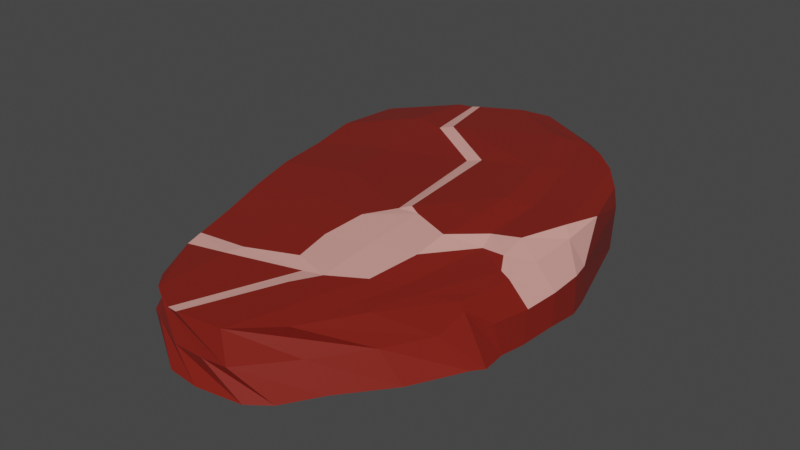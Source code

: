 # Source: Sheep_meat.blend  (saved by Blender 2.91.10; exported with 4.5.12 LTS)
import bpy
from mathutils import Matrix  # noqa: F401  (used for matrix-valued properties, if any)

bpy.ops.wm.read_factory_settings(use_empty=True)
scene = bpy.context.scene
scene.name = 'Scene'

# ---- collections
col_collection = bpy.data.collections.new('Collection'); scene.collection.children.link(col_collection)

# ---- materials (node trees are filled in below, after node groups)
mat_meat_main = bpy.data.materials.new('Meat main')
mat_meat_main.alpha_threshold = 0.0
mat_meat_main.line_color = (0.0, 0.0, 0.0, 1.0)
mat_meat_light = bpy.data.materials.new('Meat light')

# ---- material node trees
mat_meat_main.use_nodes = True; mat_meat_main.node_tree.nodes.clear()
_N = mat_meat_main.node_tree.nodes; _L = mat_meat_main.node_tree.links
n0 = _N.new('ShaderNodeOutputMaterial'); n0.name = 'Material Output'; n0.location = (300, 300)
n1 = _N.new('ShaderNodeBsdfPrincipled'); n1.name = 'Principled BSDF'; n1.location = (10, 300)
n1.distribution = 'GGX'
n1.subsurface_method = 'BURLEY'
n1.inputs[0].default_value = (0.2169, 0.01478, 0.008405, 1.0)
n1.inputs[2].default_value = 0.4
n1.inputs[3].default_value = 1.45
n1.inputs[27].default_value = (0.0, 0.0, 0.0, 1.0)
n1.inputs[28].default_value = 1.0
_L.new(n1.outputs[0], n0.inputs[0])
n0.is_active_output = True
mat_meat_light.use_nodes = True; mat_meat_light.node_tree.nodes.clear()
_N = mat_meat_light.node_tree.nodes; _L = mat_meat_light.node_tree.links
n0 = _N.new('ShaderNodeBsdfPrincipled'); n0.name = 'Principled BSDF'; n0.location = (10, 300)
n0.distribution = 'GGX'
n0.subsurface_method = 'BURLEY'
n0.inputs[0].default_value = (0.8, 0.3655, 0.3206, 1.0)
n0.inputs[3].default_value = 1.45
n0.inputs[27].default_value = (0.0, 0.0, 0.0, 1.0)
n0.inputs[28].default_value = 1.0
n1 = _N.new('ShaderNodeOutputMaterial'); n1.name = 'Material Output'; n1.location = (300, 300)
_L.new(n0.outputs[0], n1.inputs[0])
n1.is_active_output = True

# ---- world
world_world = bpy.data.worlds.new('World'); scene.world = world_world
world_world.use_nodes = True; world_world.node_tree.nodes.clear()
_N = world_world.node_tree.nodes; _L = world_world.node_tree.links
n0 = _N.new('ShaderNodeOutputWorld'); n0.name = 'World Output'; n0.location = (300, 300)
n1 = _N.new('ShaderNodeBackground'); n1.name = 'Background'; n1.location = (10, 300)
n1.inputs[0].default_value = (0.05088, 0.05088, 0.05088, 1.0)
_L.new(n1.outputs[0], n0.inputs[0])
n0.is_active_output = True
world_world.color = (0.05088, 0.05088, 0.05088)
world_world.use_sun_shadow = False
world_world.sun_shadow_jitter_overblur = 0.0

# ---- meshes
me_cube_001 = bpy.data.meshes.new('Cube.001')
me_cube_001.from_pydata([(-0.7968, -0.7148, 0.2078), (-0.8276, 0.5243, 0.2526), (1.056, -0.2544, 0.1529), (0.519, 0.747, 0.2913), (-0.7979, -0.7387, 0.1586), (-0.8143, -0.7533, 0.002285), (-1.003, 0.3609, -0.0006853), (-1.073, 0.2876, 0.1473), (-1.015, 0.3424, 0.2845), (-1.162, 0.02364, 0.297), (-1.125, -0.114, 0.3071), (-1.023, -0.2979, 0.3082), (-1.015, -0.3378, 0.3018), (-0.9982, -0.4049, 0.3017), (-0.8148, -0.7131, 0.2575), (0.9281, -0.3316, 0.188), (0.7469, -0.3691, 0.1947), (0.5508, -0.4223, 0.198), (0.3112, -0.4985, 0.2171), (0.0727, -0.5702, 0.2314), (-0.2027, -0.6216, 0.2775), (-0.4689, -0.6871, 0.2264), (-0.7506, 0.6002, 0.2802), (-0.6202, 0.7036, 0.3094), (-0.3165, 0.7974, 0.3208), (-0.08502, 0.8132, 0.3167), (0.1359, 0.8071, 0.3058), (0.2906, 0.794, 0.296), (0.4095, 0.7714, 0.2905), (0.7876, 0.5559, 0.2968), (1.029, 0.4043, 0.2941), (1.189, 0.2382, 0.2967), (1.214, 0.03496, 0.2969), (1.205, -0.01762, 0.2907), (1.134, -0.158, 0.2906), (1.045, -0.245, 0.27), (1.068, -0.25, -0.001727), (1.066, -0.282, 0.1149), (0.5082, 0.7552, 0.2483), (0.4549, 0.8225, 0.002098), (-0.8844, -0.6541, 0.01246), (-0.9607, -0.5034, 0.006748), (-1.004, -0.3514, -0.003399), (-1.048, -0.1933, 0.002944), (-1.114, -0.04536, 0.004194), (-1.111, 0.1093, 0.001827), (-1.075, 0.2562, -0.001775), (-0.8511, -0.6967, 0.1636), (-0.9397, -0.5868, 0.1542), (-0.9872, -0.4427, 0.1592), (-1.018, -0.2891, 0.1597), (-1.062, -0.139, 0.1595), (-1.13, -0.004223, 0.1544), (-1.113, 0.1347, 0.1543), (-0.4651, -0.6939, 0.2898), (-0.7017, -0.4394, 0.3113), (-0.6528, -0.2644, 0.3194), (-0.6851, -0.2094, 0.3306), (-0.9072, 0.2323, 0.33), (-0.9424, 0.3244, 0.3151), (-0.85, 0.4946, 0.3284), (-0.2052, -0.631, 0.2894), (-0.3226, -0.3263, 0.3066), (-0.4282, 0.06532, 0.3176), (-0.4537, 0.1267, 0.3296), (-0.5261, 0.3654, 0.3409), (-0.613, 0.4656, 0.3273), (-0.7589, 0.598, 0.3202), (0.0763, -0.5651, 0.3056), (-0.0007695, -0.241, 0.3244), (0.16, 0.1619, 0.3363), (0.1302, 0.2042, 0.3483), (-0.1839, 0.4493, 0.347), (-0.2134, 0.5622, 0.3292), (-0.1422, 0.757, 0.3369), (0.3103, -0.4983, 0.3023), (0.2541, -0.1888, 0.3212), (0.2911, 0.07838, 0.3318), (0.1599, 0.259, 0.3432), (0.234, 0.4448, 0.3421), (0.09016, 0.5659, 0.3272), (0.0495, 0.6818, 0.3318), (0.5498, -0.4244, 0.2909), (0.5146, -0.1498, 0.3095), (0.4911, 0.06397, 0.3177), (0.4583, 0.2621, 0.328), (0.4009, 0.4527, 0.3271), (0.1765, 0.5912, 0.3091), (0.1845, 0.6935, 0.3161), (0.745, -0.3726, 0.2809), (0.741, -0.1308, 0.2991), (0.6586, 0.09118, 0.3048), (0.7225, 0.2749, 0.3137), (0.6354, 0.4196, 0.3131), (0.5771, 0.5332, 0.3036), (0.2639, 0.7395, 0.3007), (0.8333, -0.3486, 0.2768), (0.8129, -0.153, 0.2957), (0.7285, 0.1737, 0.2988), (0.8299, 0.2011, 0.3064), (0.9275, 0.3278, 0.306), (0.8015, 0.4731, 0.3), (0.6148, 0.6051, 0.3008), (1.104, -0.2086, 0.1238), (1.197, -0.01054, 0.1363), (1.208, 0.1432, 0.1494), (1.201, 0.2618, 0.1559), (0.9967, 0.4311, 0.1554), (0.7741, 0.5823, 0.1507), (0.59, 0.7005, 0.1605), (1.188, -0.06234, -0.002361), (1.211, 0.09612, 0.007515), (1.174, 0.2986, 0.002067), (1.109, 0.3959, 0.007334), (0.9675, 0.5095, 0.02325), (0.7376, 0.6662, 0.00668), (0.5034, 0.7878, 0.004335), (-0.5125, -0.7217, 0.1793), (-0.2036, -0.6217, 0.2188), (0.07606, -0.6031, 0.1762), (0.3237, -0.4939, 0.1507), (0.5539, -0.4247, 0.1222), (0.7632, -0.3846, 0.1162), (0.9234, -0.3434, 0.1179), (-0.2231, -0.6238, 0.00327), (0.08349, -0.5615, 0.003932), (0.3198, -0.4863, -0.0008467), (0.5588, -0.4168, 0.001684), (0.7612, -0.3582, 0.001008), (0.9275, -0.3325, -0.0009553), (0.3944, 0.8057, 0.1594), (0.2297, 0.8439, 0.1599), (0.08052, 0.8648, 0.1709), (-0.07599, 0.8631, 0.1757), (-0.167, 0.8428, 0.1736), (-0.589, 0.7341, 0.2417), (-0.6975, 0.6264, 0.2274), (0.3497, 0.8167, 0.005661), (0.2431, 0.8383, 0.005797), (0.08609, 0.8642, 0.02209), (-0.07636, 0.8634, 0.0016), (-0.1708, 0.8419, 0.0002211), (-0.6255, 0.7041, 0.01117), (-0.8802, 0.459, 0.0008074)], [], [(40, 47, 48, 41), (41, 48, 49, 42), (42, 49, 50, 43), (43, 50, 51, 44), (44, 51, 52, 45), (45, 52, 53, 46), (46, 53, 7, 6), (53, 8, 1, 7), (52, 9, 8, 53), (51, 10, 9, 52), (50, 11, 10, 51), (49, 12, 11, 50), (48, 13, 12, 49), (47, 14, 13, 48), (4, 0, 14, 47), (5, 4, 47, 40), (54, 61, 62, 55), (55, 62, 63, 56), (56, 63, 64, 57), (57, 64, 65, 58), (58, 65, 66, 59), (59, 66, 67, 60), (61, 68, 69, 62), (62, 69, 70, 63), (63, 70, 71, 64), (64, 71, 72, 65), (65, 72, 73, 66), (66, 73, 74, 67), (68, 75, 76, 69), (69, 76, 77, 70), (70, 77, 78, 71), (71, 78, 79, 72), (72, 79, 80, 73), (73, 80, 81, 74), (75, 82, 83, 76), (76, 83, 84, 77), (77, 84, 85, 78), (78, 85, 86, 79), (79, 86, 87, 80), (80, 87, 88, 81), (82, 89, 90, 83), (83, 90, 91, 84), (84, 91, 92, 85), (85, 92, 93, 86), (86, 93, 94, 87), (87, 94, 95, 88), (89, 96, 97, 90), (90, 97, 98, 91), (91, 98, 99, 92), (92, 99, 100, 93), (93, 100, 101, 94), (94, 101, 102, 95), (0, 21, 54, 14), (14, 54, 55, 13), (13, 55, 56, 12), (12, 56, 57, 11), (11, 57, 58, 10), (10, 58, 59, 9), (9, 59, 60, 8), (8, 60, 22, 1), (60, 67, 23, 22), (67, 74, 24, 23), (74, 81, 25, 24), (81, 88, 26, 25), (88, 95, 27, 26), (95, 102, 28, 27), (102, 29, 3, 28), (101, 30, 29, 102), (100, 31, 30, 101), (99, 32, 31, 100), (98, 33, 32, 99), (97, 34, 33, 98), (96, 35, 34, 97), (15, 2, 35, 96), (16, 15, 96, 89), (17, 16, 89, 82), (18, 17, 82, 75), (19, 18, 75, 68), (20, 19, 68, 61), (21, 20, 61, 54), (103, 110, 111, 104), (104, 111, 112, 105), (105, 112, 113, 106), (106, 113, 114, 107), (107, 114, 115, 108), (108, 115, 116, 109), (2, 37, 103, 35), (35, 103, 104, 34), (34, 104, 105, 33), (33, 105, 106, 32), (32, 106, 107, 31), (31, 107, 108, 30), (30, 108, 109, 29), (29, 109, 38, 3), (109, 116, 39, 38), (37, 36, 110, 103), (118, 124, 125, 119), (119, 125, 126, 120), (120, 126, 127, 121), (121, 127, 128, 122), (122, 128, 129, 123), (0, 4, 117, 21), (21, 117, 118, 20), (20, 118, 119, 19), (19, 119, 120, 18), (18, 120, 121, 17), (17, 121, 122, 16), (16, 122, 123, 15), (15, 123, 37, 2), (123, 129, 36, 37), (130, 137, 138, 131), (131, 138, 139, 132), (132, 139, 140, 133), (133, 140, 141, 134), (134, 141, 142, 135), (135, 142, 143, 136), (41, 42, 43, 44, 45, 46, 6, 143, 142, 141, 140, 139, 138, 137, 39, 116, 115, 114, 113, 112, 111, 110, 36, 129, 128, 127, 126, 125, 124, 5, 40), (5, 124, 118, 117, 4), (3, 38, 130, 28), (28, 130, 131, 27), (27, 131, 132, 26), (26, 132, 133, 25), (25, 133, 134, 24), (24, 134, 135, 23), (23, 135, 136, 22), (22, 136, 7, 1), (136, 143, 6, 7), (38, 39, 137, 130)])
me_cube_001.polygons.foreach_set('material_index', [0, 0, 0, 0, 0, 0, 0, 0, 0, 0, 0, 0, 0, 0, 0, 0, 0, 0, 1, 0, 0, 0, 0, 0, 1, 0, 0, 0, 0, 0, 1, 0, 0, 0, 0, 0, 1, 1, 1, 1, 0, 0, 1, 1, 0, 0, 1, 1, 1, 0, 0, 0, 0, 0, 0, 1, 0, 0, 0, 0, 0, 0, 1, 1, 1, 0, 0, 0, 0, 0, 1, 0, 0, 0, 0, 0, 0, 0, 0, 0, 0, 0, 0, 0, 0, 0, 0, 0, 0, 0, 0, 0, 0, 0, 0, 0, 0, 0, 0, 0, 0, 0, 0, 0, 0, 0, 0, 0, 0, 0, 0, 0, 0, 0, 0, 0, 0, 0, 0, 0, 1, 1, 1, 0, 0, 0, 0, 0])
_uv = me_cube_001.uv_layers.new(name='UVMap')
_uv.uv.foreach_set('vector', [0.4063, 0.1875, 0.4063, 0.2188, 0.4375, 0.2188, 0.4375, 0.1875, 0.4375, 0.1875, 0.4375, 0.2188, 0.4688, 0.2188, 0.4688, 0.1875, 0.4688, 0.1875, 0.4688, 0.2188, 0.5, 0.2188, 0.5, 0.1875, 0.5, 0.1875, 0.5, 0.2188, 0.5313, 0.2188, 0.5312, 0.1875, 0.5312, 0.1875, 0.5313, 0.2188, 0.5625, 0.2188, 0.5625, 0.1875, 0.5625, 0.1875, 0.5625, 0.2188, 0.5938, 0.2188, 0.5938, 0.1875, 0.5938, 0.1875, 0.5938, 0.2188, 0.625, 0.2188, 0.625, 0.1875, 0.5938, 0.2188, 0.5938, 0.25, 0.625, 0.25, 0.625, 0.2188, 0.5625, 0.2188, 0.5625, 0.25, 0.5938, 0.25, 0.5938, 0.2188, 0.5313, 0.2188, 0.5312, 0.25, 0.5625, 0.25, 0.5625, 0.2188, 0.5, 0.2188, 0.5, 0.25, 0.5312, 0.25, 0.5313, 0.2188, 0.4688, 0.2188, 0.4688, 0.25, 0.5, 0.25, 0.5, 0.2188, 0.4375, 0.2188, 0.4375, 0.25, 0.4688, 0.25, 0.4688, 0.2188, 0.4063, 0.2188, 0.4063, 0.25, 0.4375, 0.25, 0.4375, 0.2188, 0.375, 0.2188, 0.375, 0.25, 0.4063, 0.25, 0.4063, 0.2188, 0.375, 0.1875, 0.375, 0.2188, 0.4063, 0.2188, 0.4063, 0.1875, 0.4062, 0.2812, 0.4058, 0.312, 0.4372, 0.3121, 0.4375, 0.2812, 0.4375, 0.2812, 0.4372, 0.3121, 0.4686, 0.3122, 0.4687, 0.2812, 0.4687, 0.2812, 0.4686, 0.3122, 0.5, 0.3123, 0.5, 0.2812, 0.5, 0.2812, 0.5, 0.3123, 0.5314, 0.3122, 0.5313, 0.2812, 0.5313, 0.2812, 0.5314, 0.3122, 0.5628, 0.3121, 0.5625, 0.2812, 0.5625, 0.2812, 0.5628, 0.3121, 0.5942, 0.312, 0.5938, 0.2812, 0.4058, 0.312, 0.4015, 0.3673, 0.4346, 0.3689, 0.4372, 0.3121, 0.4372, 0.3121, 0.4346, 0.3689, 0.4673, 0.3699, 0.4686, 0.3122, 0.4686, 0.3122, 0.4673, 0.3699, 0.5, 0.3702, 0.5, 0.3123, 0.5, 0.3123, 0.5, 0.3702, 0.5327, 0.3699, 0.5314, 0.3122, 0.5314, 0.3122, 0.5327, 0.3699, 0.5654, 0.3689, 0.5628, 0.3121, 0.5628, 0.3121, 0.5654, 0.3689, 0.5985, 0.3673, 0.5942, 0.312, 0.4015, 0.3673, 0.397, 0.4039, 0.4319, 0.4071, 0.4346, 0.3689, 0.4346, 0.3689, 0.4319, 0.4071, 0.4661, 0.409, 0.4673, 0.3699, 0.4673, 0.3699, 0.4661, 0.409, 0.5, 0.4097, 0.5, 0.3702, 0.5, 0.3702, 0.5, 0.4097, 0.5339, 0.409, 0.5327, 0.3699, 0.5327, 0.3699, 0.5339, 0.409, 0.5681, 0.4071, 0.5654, 0.3689, 0.5654, 0.3689, 0.5681, 0.4071, 0.603, 0.4039, 0.5985, 0.3673, 0.397, 0.4039, 0.392, 0.435, 0.429, 0.4402, 0.4319, 0.4071, 0.4319, 0.4071, 0.429, 0.4402, 0.4648, 0.4432, 0.4661, 0.409, 0.4661, 0.409, 0.4648, 0.4432, 0.5, 0.4442, 0.5, 0.4097, 0.5, 0.4097, 0.5, 0.4442, 0.5352, 0.4432, 0.5339, 0.409, 0.5339, 0.409, 0.5352, 0.4432, 0.571, 0.4402, 0.5681, 0.4071, 0.5681, 0.4071, 0.571, 0.4402, 0.608, 0.435, 0.603, 0.4039, 0.392, 0.435, 0.388, 0.4566, 0.427, 0.4635, 0.429, 0.4402, 0.429, 0.4402, 0.427, 0.4635, 0.4639, 0.4674, 0.4648, 0.4432, 0.4648, 0.4432, 0.4639, 0.4674, 0.5, 0.4686, 0.5, 0.4442, 0.5, 0.4442, 0.5, 0.4686, 0.5361, 0.4674, 0.5352, 0.4432, 0.5352, 0.4432, 0.5361, 0.4674, 0.573, 0.4635, 0.571, 0.4402, 0.571, 0.4402, 0.573, 0.4635, 0.612, 0.4566, 0.608, 0.435, 0.388, 0.4566, 0.3856, 0.4705, 0.4258, 0.4787, 0.427, 0.4635, 0.427, 0.4635, 0.4258, 0.4787, 0.4635, 0.4831, 0.4639, 0.4674, 0.4639, 0.4674, 0.4635, 0.4831, 0.5, 0.4845, 0.5, 0.4686, 0.5, 0.4686, 0.5, 0.4845, 0.5365, 0.4831, 0.5361, 0.4674, 0.5361, 0.4674, 0.5365, 0.4831, 0.5742, 0.4787, 0.573, 0.4635, 0.573, 0.4635, 0.5742, 0.4787, 0.6144, 0.4705, 0.612, 0.4566, 0.375, 0.25, 0.3749, 0.2812, 0.4062, 0.2812, 0.4063, 0.25, 0.4063, 0.25, 0.4062, 0.2812, 0.4375, 0.2812, 0.4375, 0.25, 0.4375, 0.25, 0.4375, 0.2812, 0.4687, 0.2812, 0.4688, 0.25, 0.4688, 0.25, 0.4687, 0.2812, 0.5, 0.2812, 0.5, 0.25, 0.5, 0.25, 0.5, 0.2812, 0.5313, 0.2812, 0.5312, 0.25, 0.5312, 0.25, 0.5313, 0.2812, 0.5625, 0.2812, 0.5625, 0.25, 0.5625, 0.25, 0.5625, 0.2812, 0.5938, 0.2812, 0.5938, 0.25, 0.5938, 0.25, 0.5938, 0.2812, 0.6251, 0.2812, 0.625, 0.25, 0.5938, 0.2812, 0.5942, 0.312, 0.6257, 0.3118, 0.6251, 0.2812, 0.5942, 0.312, 0.5985, 0.3673, 0.6323, 0.3648, 0.6257, 0.3118, 0.5985, 0.3673, 0.603, 0.4039, 0.6397, 0.3985, 0.6323, 0.3648, 0.603, 0.4039, 0.608, 0.435, 0.6486, 0.4257, 0.6397, 0.3985, 0.608, 0.435, 0.612, 0.4566, 0.6566, 0.4432, 0.6486, 0.4257, 0.612, 0.4566, 0.6144, 0.4705, 0.6628, 0.4534, 0.6566, 0.4432, 0.6144, 0.4705, 0.6153, 0.4784, 0.6667, 0.4583, 0.6628, 0.4534, 0.5742, 0.4787, 0.5745, 0.4871, 0.6153, 0.4784, 0.6144, 0.4705, 0.5365, 0.4831, 0.5367, 0.4917, 0.5745, 0.4871, 0.5742, 0.4787, 0.5, 0.4845, 0.5, 0.4931, 0.5367, 0.4917, 0.5365, 0.4831, 0.4635, 0.4831, 0.4633, 0.4917, 0.5, 0.4931, 0.5, 0.4845, 0.4258, 0.4787, 0.4255, 0.4871, 0.4633, 0.4917, 0.4635, 0.4831, 0.3856, 0.4705, 0.3847, 0.4784, 0.4255, 0.4871, 0.4258, 0.4787, 0.3471, 0.4408, 0.3333, 0.4583, 0.3847, 0.4784, 0.3856, 0.4705, 0.3574, 0.4199, 0.3471, 0.4408, 0.3856, 0.4705, 0.388, 0.4566, 0.3602, 0.411, 0.3574, 0.4199, 0.388, 0.4566, 0.392, 0.435, 0.3649, 0.391, 0.3602, 0.411, 0.392, 0.435, 0.397, 0.4039, 0.3696, 0.3617, 0.3649, 0.391, 0.397, 0.4039, 0.4015, 0.3673, 0.3743, 0.3118, 0.3696, 0.3617, 0.4015, 0.3673, 0.4058, 0.312, 0.3749, 0.2812, 0.3743, 0.3118, 0.4058, 0.312, 0.4062, 0.2812, 0.3892, 0.5142, 0.395, 0.552, 0.4297, 0.5547, 0.427, 0.52, 0.427, 0.52, 0.4297, 0.5547, 0.4649, 0.5569, 0.4638, 0.5237, 0.4638, 0.5237, 0.4649, 0.5569, 0.5, 0.5577, 0.5, 0.5249, 0.5, 0.5249, 0.5, 0.5577, 0.5351, 0.5569, 0.5362, 0.5237, 0.5362, 0.5237, 0.5351, 0.5569, 0.5703, 0.5547, 0.573, 0.52, 0.573, 0.52, 0.5703, 0.5547, 0.605, 0.552, 0.6108, 0.5142, 0.3333, 0.4583, 0.3534, 0.5097, 0.3892, 0.5142, 0.3847, 0.4784, 0.3847, 0.4784, 0.3892, 0.5142, 0.427, 0.52, 0.4255, 0.4871, 0.4255, 0.4871, 0.427, 0.52, 0.4638, 0.5237, 0.4633, 0.4917, 0.4633, 0.4917, 0.4638, 0.5237, 0.5, 0.5249, 0.5, 0.4931, 0.5, 0.4931, 0.5, 0.5249, 0.5362, 0.5237, 0.5367, 0.4917, 0.5367, 0.4917, 0.5362, 0.5237, 0.573, 0.52, 0.5745, 0.4871, 0.5745, 0.4871, 0.573, 0.52, 0.6108, 0.5142, 0.6153, 0.4784, 0.6153, 0.4784, 0.6108, 0.5142, 0.6605, 0.4741, 0.6667, 0.4583, 0.6108, 0.5142, 0.605, 0.552, 0.6379, 0.5505, 0.6605, 0.4741, 0.3534, 0.5097, 0.3621, 0.5505, 0.395, 0.552, 0.3892, 0.5142, 0.187, 0.5308, 0.1871, 0.5622, 0.2176, 0.5614, 0.2171, 0.5296, 0.2171, 0.5296, 0.2176, 0.5614, 0.2472, 0.5599, 0.2461, 0.5273, 0.2461, 0.5273, 0.2472, 0.5599, 0.2935, 0.5557, 0.2736, 0.5237, 0.2736, 0.5237, 0.2935, 0.5557, 0.304, 0.5546, 0.2998, 0.5187, 0.2998, 0.5187, 0.304, 0.5546, 0.3322, 0.5517, 0.3252, 0.5128, 0.125, 0.5, 0.125, 0.5313, 0.1562, 0.5312, 0.1562, 0.4999, 0.1562, 0.4999, 0.1562, 0.5312, 0.187, 0.5308, 0.1868, 0.4993, 0.1868, 0.4993, 0.187, 0.5308, 0.2171, 0.5296, 0.2367, 0.4946, 0.2367, 0.4946, 0.2171, 0.5296, 0.2461, 0.5273, 0.266, 0.4899, 0.266, 0.4899, 0.2461, 0.5273, 0.2736, 0.5237, 0.286, 0.4852, 0.286, 0.4852, 0.2736, 0.5237, 0.2998, 0.5187, 0.2949, 0.4824, 0.2949, 0.4824, 0.2998, 0.5187, 0.3252, 0.5128, 0.3158, 0.4721, 0.3158, 0.4721, 0.3252, 0.5128, 0.3534, 0.5097, 0.3333, 0.4583, 0.3252, 0.5128, 0.3322, 0.5517, 0.3621, 0.5505, 0.3534, 0.5097, 0.6545, 0.5106, 0.6678, 0.5517, 0.696, 0.5546, 0.7002, 0.5187, 0.7002, 0.5187, 0.696, 0.5546, 0.7241, 0.5575, 0.7264, 0.5237, 0.7264, 0.5237, 0.7241, 0.5575, 0.7528, 0.5599, 0.7539, 0.5273, 0.7539, 0.5273, 0.7528, 0.5599, 0.7704, 0.5608, 0.7711, 0.5287, 0.7711, 0.5287, 0.7704, 0.5608, 0.8129, 0.5622, 0.813, 0.5308, 0.813, 0.5308, 0.8129, 0.5622, 0.8438, 0.5625, 0.8438, 0.5312, 0.4375, 0.1875, 0.4688, 0.1875, 0.5, 0.1875, 0.5312, 0.1875, 0.5625, 0.1875, 0.5938, 0.1875, 0.625, 0.1875, 0.8438, 0.5625, 0.8129, 0.5622, 0.7704, 0.5608, 0.7528, 0.5599, 0.7241, 0.5575, 0.696, 0.5546, 0.6678, 0.5517, 0.6379, 0.5505, 0.605, 0.552, 0.5703, 0.5547, 0.5351, 0.5569, 0.5, 0.5577, 0.4649, 0.5569, 0.4297, 0.5547, 0.395, 0.552, 0.3621, 0.5505, 0.3322, 0.5517, 0.304, 0.5546, 0.2935, 0.5557, 0.2472, 0.5599, 0.2176, 0.5614, 0.1871, 0.5622, 0.375, 0.1875, 0.4063, 0.1875, 0.375, 0.1875, 0.1871, 0.5622, 0.187, 0.5308, 0.1562, 0.5312, 0.125, 0.5313, 0.6667, 0.4583, 0.6605, 0.4741, 0.6545, 0.5106, 0.6716, 0.4622, 0.6716, 0.4622, 0.6545, 0.5106, 0.7002, 0.5187, 0.6818, 0.4684, 0.6818, 0.4684, 0.7002, 0.5187, 0.7264, 0.5237, 0.6993, 0.4764, 0.6993, 0.4764, 0.7264, 0.5237, 0.7539, 0.5273, 0.7265, 0.4853, 0.7265, 0.4853, 0.7539, 0.5273, 0.7711, 0.5287, 0.7602, 0.4927, 0.7602, 0.4927, 0.7711, 0.5287, 0.813, 0.5308, 0.8132, 0.4993, 0.8132, 0.4993, 0.813, 0.5308, 0.8438, 0.5312, 0.8438, 0.4999, 0.8438, 0.4999, 0.8438, 0.5312, 0.875, 0.5313, 0.875, 0.5, 0.8438, 0.5312, 0.8438, 0.5625, 0.875, 0.5625, 0.875, 0.5313, 0.6605, 0.4741, 0.6379, 0.5505, 0.6678, 0.5517, 0.6545, 0.5106])
me_cube_001.materials.append(mat_meat_main)
me_cube_001.materials.append(mat_meat_light)
me_cube_001.use_remesh_fix_poles = True
me_cube_001.use_remesh_preserve_attributes = False
me_cube_001.use_mirror_vertex_groups = False
me_cube_001.update()

# ---- objects
ob_meat = bpy.data.objects.new('Meat', me_cube_001)

# ---- transforms, parenting, visibility, modifiers, constraints
ob_meat.location = (0.0, 0.0, 0.0)
ob_meat.rotation_euler = (0.0, -0.0, -1.571)
ob_meat.lineart.crease_threshold = 0.0

# ---- collection membership
col_collection.objects.link(ob_meat)

# ---- scene / render settings (as saved in the file)
scene.frame_start = 1; scene.frame_end = 250; scene.frame_set(1)
scene.render.engine = 'CYCLES'
scene.cycles.use_denoising = False
scene.cycles.samples = 128
scene.cycles.sampling_pattern = 'TABULATED_SOBOL'
scene.cycles.use_adaptive_sampling = False
scene.cycles.use_light_tree = False
scene.view_settings.view_transform = 'Filmic'
bpy.context.view_layer.update()

# ---- added for rendering (the .blend has no active camera and no usable light): camera, sun
cam_auto = bpy.data.cameras.new('AutoCamera')
cam_auto.lens = 50.0
cam_auto.sensor_width = 36.0
cam_auto.clip_end = 1000.0
ob_auto_camera = bpy.data.objects.new('AutoCamera', cam_auto)
scene.collection.objects.link(ob_auto_camera)
ob_auto_camera.location = (2.7352, -3.24173, 2.31602)
ob_auto_camera.rotation_euler = (1.09748, -7.21219e-08, 0.694738)
scene.camera = ob_auto_camera
light_auto_sun = bpy.data.lights.new('AutoSun', 'SUN')
light_auto_sun.energy = 3.0
light_auto_sun.angle = 0.0523599
ob_auto_sun = bpy.data.objects.new('AutoSun', light_auto_sun)
scene.collection.objects.link(ob_auto_sun)
ob_auto_sun.rotation_euler = (0.872665, 0.174533, 0.523599)
bpy.context.view_layer.update()

